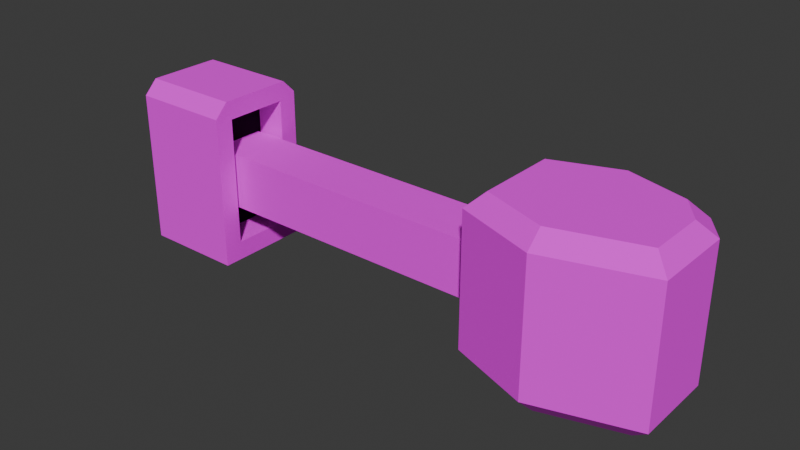 # Source: gauntlet_devices.blend  (saved by Blender 4.3.34; exported with 4.5.12 LTS)
import bpy
from mathutils import Matrix  # noqa: F401  (used for matrix-valued properties, if any)

bpy.ops.wm.read_factory_settings(use_empty=True)
scene = bpy.context.scene
scene.name = 'Scene'

# ---- collections
col_collection = bpy.data.collections.new('Collection'); scene.collection.children.link(col_collection)
col_collection_2 = bpy.data.collections.new('Collection 2'); scene.collection.children.link(col_collection_2)

# ---- images (referenced by path relative to the original .blend; pixels are not part of the script)
import os
ASSET_DIR = os.environ.get("B2B_ASSET_DIR", "")  # directory of the original .blend (textures are referenced by path, not embedded)
HERE = os.path.dirname(os.path.abspath(__file__))  # packed textures are extracted next to this script under _unpacked/

def load_image(name, relpath, width, height, colorspace="sRGB"):
    """Load a texture the original file referenced (path relative to the .blend, or extracted next to this script)."""
    p = next((c for c in (os.path.join(HERE, relpath), os.path.join(ASSET_DIR, relpath)) if relpath and os.path.exists(c)), "")
    if p:
        img = bpy.data.images.load(p, check_existing=True)
        img.name = name
    else:  # same state as the original file: an image datablock whose file is absent (Cycles renders it pink)
        img = bpy.data.images.new(name, width, height)
        img.source = "FILE"
        img.filepath = "//" + (relpath or name)
    img.colorspace_settings.name = colorspace
    return img
img_tex_hand_gadget_png = load_image('tex_hand_gadget.png', 'tex_hand_gadget.png', 1024, 1024, 'sRGB')
img_texture_stone_floor_png = load_image('texture_stone_floor.png', 'texture_stone_floor.png', 1024, 1024, 'sRGB')

# ---- materials (node trees are filled in below, after node groups)
mat_material_001 = bpy.data.materials.new('Material.001')
mat_material_002 = bpy.data.materials.new('Material.002')
mat_material_003 = bpy.data.materials.new('Material.003')
mat_mat_lava_tex = bpy.data.materials.new('mat_lava_tex')

# ---- material node trees
mat_material_001.use_nodes = True; mat_material_001.node_tree.nodes.clear()
_N = mat_material_001.node_tree.nodes; _L = mat_material_001.node_tree.links
n0 = _N.new('ShaderNodeBsdfPrincipled'); n0.name = 'Principled BSDF'; n0.location = (10, 300)
n0.inputs[2].default_value = 1.0
n1 = _N.new('ShaderNodeOutputMaterial'); n1.name = 'Material Output'; n1.location = (300, 300)
n2 = _N.new('ShaderNodeTexImage'); n2.name = 'Image Texture'; n2.location = (-280, 280)
n2.image = img_tex_hand_gadget_png
n2.interpolation = 'Closest'
_L.new(n0.outputs[0], n1.inputs[0])
_L.new(n2.outputs[0], n0.inputs[0])
n1.is_active_output = True
mat_material_002.use_nodes = True; mat_material_002.node_tree.nodes.clear()
_N = mat_material_002.node_tree.nodes; _L = mat_material_002.node_tree.links
n0 = _N.new('ShaderNodeBsdfPrincipled'); n0.name = 'Principled BSDF'; n0.location = (10, 300)
n0.inputs[2].default_value = 1.0
n1 = _N.new('ShaderNodeOutputMaterial'); n1.name = 'Material Output'; n1.location = (300, 300)
n2 = _N.new('ShaderNodeTexImage'); n2.name = 'Image Texture'; n2.location = (-280, 280)
n2.image = img_texture_stone_floor_png
n2.interpolation = 'Closest'
_L.new(n0.outputs[0], n1.inputs[0])
_L.new(n2.outputs[0], n0.inputs[0])
n1.is_active_output = True
mat_material_003.use_nodes = True; mat_material_003.node_tree.nodes.clear()
_N = mat_material_003.node_tree.nodes; _L = mat_material_003.node_tree.links
n0 = _N.new('ShaderNodeBsdfPrincipled'); n0.name = 'Principled BSDF'; n0.location = (10, 300)
n0.inputs[0].default_value = (0.0, 0.0, 0.0, 1.0)
n0.inputs[2].default_value = 1.0
n1 = _N.new('ShaderNodeOutputMaterial'); n1.name = 'Material Output'; n1.location = (300, 300)
_L.new(n0.outputs[0], n1.inputs[0])
n1.is_active_output = True
mat_mat_lava_tex.use_nodes = True; mat_mat_lava_tex.node_tree.nodes.clear()
_N = mat_mat_lava_tex.node_tree.nodes; _L = mat_mat_lava_tex.node_tree.links
n0 = _N.new('ShaderNodeBsdfPrincipled'); n0.name = 'Principled BSDF'; n0.location = (10, 300)
n0.inputs[0].default_value = (0.8001, 0.0, 0.02224, 1.0)
n0.inputs[2].default_value = 1.0
n1 = _N.new('ShaderNodeOutputMaterial'); n1.name = 'Material Output'; n1.location = (300, 300)
_L.new(n0.outputs[0], n1.inputs[0])
n1.is_active_output = True

# ---- world
world_world = bpy.data.worlds.new('World'); scene.world = world_world
world_world.use_nodes = True; world_world.node_tree.nodes.clear()
_N = world_world.node_tree.nodes; _L = world_world.node_tree.links
n0 = _N.new('ShaderNodeOutputWorld'); n0.name = 'World Output'; n0.location = (300, 300)
n1 = _N.new('ShaderNodeBackground'); n1.name = 'Background'; n1.location = (10, 300)
n1.inputs[0].default_value = (0.05088, 0.05088, 0.05088, 1.0)
_L.new(n1.outputs[0], n0.inputs[0])
n0.is_active_output = True
world_world.color = (0.05088, 0.05088, 0.05088)
world_world.sun_shadow_jitter_overblur = 0.0

# ---- meshes
me_cube_001 = bpy.data.meshes.new('Cube.001')
me_cube_001.from_pydata([(-2.069, -0.7248, 0.0), (-2.465, -1.0, 0.3969), (-2.069, 0.7248, 0.0), (-2.465, 1.0, 0.3969), (0.6031, -0.6995, 0.0), (1.0, -1.0, 0.3969), (-0.9037, 1.561, 0.3969), (-0.9037, 1.144, 0.0), (-0.9037, -1.561, 0.3969), (-0.9037, -1.144, 0.0), (-2.465, -1.0, 2.971), (-2.161, -0.789, 3.276), (-2.161, 0.789, 3.276), (-2.465, 1.0, 2.971), (0.6957, -0.7696, 3.276), (1.0, -1.0, 2.971), (-0.9037, 1.561, 2.971), (-0.9037, 1.241, 3.276), (-0.9037, -1.561, 2.971), (-0.9037, -1.241, 3.276), (0.2041, 0.8171, 0.0), (0.6031, 0.2824, 7.451e-09), (0.6018, 1.117, 0.3969), (1.0, 0.5838, 0.3969), (0.6957, 0.3526, 3.276), (0.2968, 0.8872, 3.276), (1.0, 0.5838, 2.971), (0.6018, 1.117, 2.971), (-9.568, -0.5091, 1.013), (-9.568, -0.5091, 2.11), (-9.568, 0.5877, 1.013), (-9.568, 0.5877, 2.11), (-1.917, -0.5091, 1.013), (-1.917, -0.5091, 2.11), (-1.917, 0.5877, 1.013), (-1.917, 0.5877, 2.11), (-4.601, 0.5877, 1.013), (-4.601, 0.5877, 2.11), (-4.601, -0.5091, 1.013), (-4.601, -0.5091, 2.11)], [], [(3, 13, 16, 6), (6, 16, 27, 22), (17, 25, 27, 16), (8, 18, 10, 1), (5, 15, 18, 8), (17, 12, 11, 19), (23, 26, 15, 5), (2, 0, 1, 3), (7, 2, 3, 6), (20, 7, 6, 22), (9, 4, 5, 8), (7, 20, 21, 4, 9), (0, 9, 8, 1), (2, 7, 9, 0), (11, 12, 13, 10), (24, 14, 15, 26), (24, 25, 17, 19, 14), (19, 11, 10, 18), (12, 17, 16, 13), (14, 19, 18, 15), (1, 10, 13, 3), (20, 22, 23, 21), (24, 26, 27, 25), (22, 27, 26, 23), (4, 21, 23, 5), (28, 29, 31, 30), (36, 37, 35, 34), (34, 35, 33, 32), (38, 39, 29, 28), (36, 34, 32, 38), (37, 31, 29, 39), (35, 37, 39, 33), (30, 36, 38, 28), (32, 33, 39, 38), (30, 31, 37, 36)])
_uv = me_cube_001.uv_layers.new(name='UVMap')
_uv.uv.foreach_set('vector', [0.594, 0.13, 0.594, 0.491, 0.5223, 0.491, 0.5223, 0.13, 0.7116, 0.1306, 0.7116, 0.4914, 0.4097, 0.4914, 0.4097, 0.1306, 0.747, 0.6869, 0.6802, 0.5766, 0.7236, 0.5486, 0.8075, 0.6869, 0.0463, 0.1263, 0.0463, 0.4892, -0.0414, 0.4892, -0.0414, 0.1263, 0.3313, 0.1289, 0.3313, 0.4898, -0.02287, 0.4898, -0.02287, 0.1289, 0.747, 0.6869, 0.6616, 0.8023, 0.3635, 0.8023, 0.2781, 0.6869, 0.629, 0.1335, 0.629, 0.4955, 0.3334, 0.4955, 0.3334, 0.1335, 0.1817, 0.6301, 0.1817, 0.3699, 0.08713, 0.3205, 0.08713, 0.6795, 0.4593, 0.7053, 0.1817, 0.6301, 0.08713, 0.6795, 0.4593, 0.7803, 0.7232, 0.6467, 0.4593, 0.7053, 0.4593, 0.7803, 0.818, 0.7006, 0.4593, 0.2947, 0.8183, 0.3744, 0.9129, 0.3205, 0.4593, 0.2197, 0.4593, 0.7053, 0.7232, 0.6467, 0.8183, 0.5507, 0.8183, 0.3744, 0.4593, 0.2947, 0.1817, 0.3699, 0.4593, 0.2947, 0.4593, 0.2197, 0.08713, 0.3205, 0.1817, 0.6301, 0.4593, 0.7053, 0.4593, 0.2947, 0.1817, 0.3699, 0.3635, 0.8023, 0.6616, 0.8023, 0.7015, 0.8303, 0.3237, 0.8303, 0.5792, 0.54, 0.3672, 0.54, 0.3237, 0.512, 0.6228, 0.512, 0.5792, 0.54, 0.6802, 0.5766, 0.747, 0.6869, 0.2781, 0.6869, 0.3672, 0.54, 0.2781, 0.6869, 0.3635, 0.8023, 0.3237, 0.8303, 0.2176, 0.6869, 0.6616, 0.8023, 0.747, 0.6869, 0.8075, 0.6869, 0.7015, 0.8303, 0.3672, 0.54, 0.2781, 0.6869, 0.2176, 0.6869, 0.3237, 0.512, -0.0002513, 0.1263, -0.0002513, 0.4892, 0.1121, 0.4892, 0.1121, 0.1263, 0.7232, 0.6467, 0.818, 0.7006, 0.9129, 0.6048, 0.8183, 0.5507, 0.5792, 0.54, 0.6228, 0.512, 0.7236, 0.5486, 0.6802, 0.5766, 0.4097, 0.1306, 0.4097, 0.4914, 0.3298, 0.4914, 0.3298, 0.1306, 0.8183, 0.3744, 0.8183, 0.5507, 0.9129, 0.6048, 0.9129, 0.3205, 0.7632, 0.4166, 0.6863, 0.4166, 0.6863, 0.3587, 0.7632, 0.3587, 0.5445, 0.3397, 0.5445, 0.4166, 0.4028, 0.4166, 0.4028, 0.3397, 0.7632, 0.3587, 0.6863, 0.3587, 0.6863, 0.3008, 0.7632, 0.3008, 0.5445, 0.2628, 0.5445, 0.3397, 0.2822, 0.3397, 0.2822, 0.2628, 0.5445, 0.1859, 0.6863, 0.1859, 0.6863, 0.2628, 0.5445, 0.2628, 0.2616, 0.6985, 0.2616, 0.5009, 0.3636, 0.5009, 0.3636, 0.6985, 0.2616, 0.8053, 0.2616, 0.6985, 0.3636, 0.6985, 0.3636, 0.8053, 0.2822, 0.1859, 0.5445, 0.1859, 0.5445, 0.2628, 0.2822, 0.2628, 0.6863, 0.2628, 0.6863, 0.3397, 0.5445, 0.3397, 0.5445, 0.2628, 0.8069, 0.3397, 0.8069, 0.4166, 0.5445, 0.4166, 0.5445, 0.3397])
me_cube_001.materials.append(mat_material_001)
me_cube_001.update()
me_cube_003 = bpy.data.meshes.new('Cube.003')
me_cube_003.from_pydata([(-1.0, -1.0, -1.0), (-1.0, 1.0, -1.0), (1.0, -0.6277, -0.6277), (1.0, -0.6277, 1.924), (1.0, 0.6277, -0.6277), (1.0, 0.6277, 1.924), (1.0, 1.0, -1.0), (1.0, -1.0, -1.0), (0.3943, 0.6277, 1.924), (0.3943, 0.6277, -0.6277), (0.3943, -0.6277, -0.6277), (0.3943, -0.6277, 1.924), (-1.0, -1.0, 2.024), (-1.0, -0.7277, 2.296), (-1.0, 0.7277, 2.296), (-1.0, 1.0, 2.024), (1.0, 1.0, 2.024), (1.0, 0.7277, 2.296), (1.0, 0.8074, 2.104), (1.0, -0.7277, 2.296), (1.0, -1.0, 2.024), (1.0, -0.8074, 2.104)], [], [(17, 14, 13, 19), (5, 4, 6, 16, 18), (3, 2, 10, 11), (0, 12, 13, 14, 15, 1), (1, 6, 7, 0), (1, 15, 16, 6), (3, 5, 18, 17, 19, 21), (4, 2, 7, 6), (2, 3, 21, 20, 7), (9, 8, 11, 10), (2, 4, 9, 10), (5, 3, 11, 8), (4, 5, 8, 9), (16, 17, 18), (19, 20, 21), (14, 17, 16, 15), (19, 13, 12, 20), (7, 20, 12, 0)])
me_cube_003.polygons.foreach_set('material_index', [0, 0, 0, 0, 0, 0, 0, 0, 0, 1, 0, 0, 0, 0, 0, 0, 0, 0])
_uv = me_cube_003.uv_layers.new(name='UVMap')
_uv.uv.foreach_set('vector', [0.803, 0.6661, 0.197, 0.6661, 0.197, 0.3339, 0.803, 0.3339, 0.6902, 0.7913, 0.6902, 0.2087, 0.803, 0.1237, 0.803, 0.8141, 0.7447, 0.8323, 0.803, 0.7913, 0.803, 0.2087, 0.6195, 0.2087, 0.6195, 0.7913, 0.197, 0.1237, 0.197, 0.8141, 0.2795, 0.8763, 0.7205, 0.8763, 0.803, 0.8141, 0.803, 0.1237, 0.197, 0.7283, 0.803, 0.7283, 0.803, 0.2717, 0.197, 0.2717, 0.197, 0.1237, 0.197, 0.8141, 0.803, 0.8141, 0.803, 0.1237, 0.3098, 0.7913, 0.6902, 0.7913, 0.7447, 0.8323, 0.7205, 0.8763, 0.2795, 0.8763, 0.2553, 0.8323, 0.6902, 0.2087, 0.3098, 0.2087, 0.197, 0.1237, 0.803, 0.1237, 0.3098, 0.2087, 0.3098, 0.7913, 0.2553, 0.8323, 0.197, 0.8141, 0.197, 0.1237, 0.5167, 0.5962, 0.5167, 0.7137, 0.44, 0.7137, 0.44, 0.5962, 0.803, 0.3567, 0.803, 0.6433, 0.6195, 0.6433, 0.6195, 0.3567, 0.803, 0.6433, 0.803, 0.3567, 0.6195, 0.3567, 0.6195, 0.6433, 0.803, 0.2087, 0.803, 0.7913, 0.6195, 0.7913, 0.6195, 0.2087, 0.803, 0.8141, 0.7618, 0.8452, 0.7447, 0.8323, 0.2382, 0.8452, 0.197, 0.8141, 0.2553, 0.8323, 0.197, 0.6661, 0.803, 0.6661, 0.803, 0.7283, 0.197, 0.7283, 0.803, 0.3339, 0.197, 0.3339, 0.197, 0.2717, 0.803, 0.2717, 0.803, 0.1237, 0.803, 0.8141, 0.197, 0.8141, 0.197, 0.1237])
me_cube_003.materials.append(mat_material_002)
me_cube_003.materials.append(mat_material_003)
me_cube_003.update()
me_circle = bpy.data.meshes.new('Circle')
me_circle.from_pydata([(0.0, 1.0, 0.0), (-0.1951, 0.9808, 0.0), (-0.3827, 0.9239, 0.0), (-0.5556, 0.8315, 0.0), (-0.7071, 0.7071, 0.0), (-0.8315, 0.5556, 0.0), (-0.9239, 0.3827, 0.0), (-0.9808, 0.1951, 0.0), (-1.0, 0.0, 0.0), (-0.9808, -0.1951, 0.0), (-0.9239, -0.3827, 0.0), (-0.8315, -0.5556, 0.0), (-0.7071, -0.7071, 0.0), (-0.5556, -0.8315, 0.0), (-0.3827, -0.9239, 0.0), (-0.1951, -0.9808, 0.0), (0.0, -1.0, 0.0), (0.1951, -0.9808, 0.0), (0.3827, -0.9239, 0.0), (0.5556, -0.8315, 0.0), (0.7071, -0.7071, 0.0), (0.8315, -0.5556, 0.0), (0.9239, -0.3827, 0.0), (0.9808, -0.1951, 0.0), (1.0, 0.0, 0.0), (0.9808, 0.1951, 0.0), (0.9239, 0.3827, 0.0), (0.8315, 0.5556, 0.0), (0.7071, 0.7071, 0.0), (0.5556, 0.8315, 0.0), (0.3827, 0.9239, 0.0), (0.1951, 0.9808, 0.0), (-0.1585, 0.7969, 0.2367), (0.0, 0.8125, 0.2367), (-0.3109, 0.7507, 0.2367), (-0.4514, 0.6756, 0.2367), (-0.5746, 0.5746, 0.2367), (-0.6756, 0.4514, 0.2367), (-0.7507, 0.3109, 0.2367), (-0.7969, 0.1585, 0.2367), (-0.8125, 0.0, 0.2367), (-0.7969, -0.1585, 0.2367), (-0.7507, -0.3109, 0.2367), (-0.6756, -0.4514, 0.2367), (-0.5746, -0.5746, 0.2367), (-0.4514, -0.6756, 0.2367), (-0.3109, -0.7507, 0.2367), (-0.1585, -0.7969, 0.2367), (0.0, -0.8125, 0.2367), (0.1585, -0.7969, 0.2367), (0.3109, -0.7507, 0.2367), (0.4514, -0.6756, 0.2367), (0.5746, -0.5746, 0.2367), (0.6756, -0.4514, 0.2367), (0.7507, -0.3109, 0.2367), (0.7969, -0.1585, 0.2367), (0.8125, 0.0, 0.2367), (0.7969, 0.1585, 0.2367), (0.7507, 0.3109, 0.2367), (0.6756, 0.4514, 0.2367), (0.5746, 0.5746, 0.2367), (0.4514, 0.6756, 0.2367), (0.3109, 0.7507, 0.2367), (0.1585, 0.7969, 0.2367), (-0.1951, 0.9808, 0.2367), (0.0, 1.0, 0.2367), (-0.3827, 0.9239, 0.2367), (-0.5556, 0.8315, 0.2367), (-0.7071, 0.7071, 0.2367), (-0.8315, 0.5556, 0.2367), (-0.9239, 0.3827, 0.2367), (-0.9808, 0.1951, 0.2367), (-1.0, 0.0, 0.2367), (-0.9808, -0.1951, 0.2367), (-0.9239, -0.3827, 0.2367), (-0.8315, -0.5556, 0.2367), (-0.7071, -0.7071, 0.2367), (-0.5556, -0.8315, 0.2367), (-0.3827, -0.9239, 0.2367), (-0.1951, -0.9808, 0.2367), (0.0, -1.0, 0.2367), (0.1951, -0.9808, 0.2367), (0.3827, -0.9239, 0.2367), (0.5556, -0.8315, 0.2367), (0.7071, -0.7071, 0.2367), (0.8315, -0.5556, 0.2367), (0.9239, -0.3827, 0.2367), (0.9808, -0.1951, 0.2367), (1.0, 0.0, 0.2367), (0.9808, 0.1951, 0.2367), (0.9239, 0.3827, 0.2367), (0.8315, 0.5556, 0.2367), (0.7071, 0.7071, 0.2367), (0.5556, 0.8315, 0.2367), (0.3827, 0.9239, 0.2367), (0.1951, 0.9808, 0.2367), (-0.1164, 0.5851, 0.2044), (1.341e-09, 0.5965, 0.2044), (-0.2283, 0.5511, 0.2044), (-0.3314, 0.496, 0.2044), (-0.4218, 0.4218, 0.2044), (-0.496, 0.3314, 0.2044), (-0.5851, 0.1164, 0.2044), (-0.5965, -1.104e-09, 0.2044), (-0.5851, -0.1164, 0.2044), (-0.5511, -0.2283, 0.2044), (-0.496, -0.3314, 0.2044), (-0.4218, -0.4218, 0.2044), (-0.3314, -0.496, 0.2044), (-0.2283, -0.5511, 0.2044), (1.341e-09, -0.5965, 0.2044), (0.1164, -0.5851, 0.2044), (0.2283, -0.5511, 0.2044), (0.3314, -0.496, 0.2044), (0.4218, -0.4218, 0.2044), (0.496, -0.3314, 0.2044), (0.5511, -0.2283, 0.2044), (0.5851, -0.1164, 0.2044), (0.5965, -1.104e-09, 0.2044), (0.5851, 0.1164, 0.2044), (0.5511, 0.2283, 0.2044), (0.496, 0.3314, 0.2044), (0.4218, 0.4218, 0.2044), (0.3314, 0.496, 0.2044), (0.2283, 0.5511, 0.2044), (0.1164, 0.5851, 0.2044), (-0.1585, 0.7969, 0.2019), (3.034e-10, 0.8125, 0.2019), (-0.3109, 0.7507, 0.2019), (-0.4514, 0.6756, 0.2019), (-0.5746, 0.5746, 0.2019), (-0.6756, 0.4514, 0.2019), (-0.7507, 0.3109, 0.2019), (-0.7969, 0.1585, 0.2019), (-0.8125, 0.0, 0.2019), (-0.7969, -0.1585, 0.2019), (-0.7507, -0.3109, 0.2019), (-0.6756, -0.4514, 0.2019), (-0.5746, -0.5746, 0.2019), (-0.4514, -0.6756, 0.2019), (-0.3109, -0.7507, 0.2019), (-0.1585, -0.7969, 0.2019), (3.034e-10, -0.8125, 0.2019), (0.1585, -0.7969, 0.2019), (0.3109, -0.7507, 0.2019), (0.4514, -0.6756, 0.2019), (0.5746, -0.5746, 0.2019), (0.7507, -0.3109, 0.2019), (0.7969, -0.1585, 0.2019), (0.8125, 0.0, 0.2019), (0.7969, 0.1585, 0.2019), (0.7507, 0.3109, 0.2019), (0.6756, 0.4514, 0.2019), (0.5746, 0.5746, 0.2019), (0.4514, 0.6756, 0.2019), (0.3109, 0.7507, 0.2019), (0.1585, 0.7969, 0.2019), (-0.1164, 0.5851, 0.2333), (2.107e-09, 0.5715, 0.2333), (-0.2283, 0.5511, 0.2333), (-0.3314, 0.496, 0.2333), (-0.4218, 0.4218, 0.2333), (-0.496, 0.3314, 0.2333), (-0.5511, 0.2283, 0.2333), (-0.5851, 0.1164, 0.2333), (-0.5965, -1.104e-09, 0.2333), (-0.5851, -0.1164, 0.2333), (-0.5511, -0.2283, 0.2333), (-0.496, -0.3314, 0.2333), (-0.4218, -0.4218, 0.2333), (-0.3314, -0.496, 0.2333), (-0.2283, -0.5511, 0.2333), (-0.1164, -0.5851, 0.2333), (2.107e-09, -0.5965, 0.2333), (0.1164, -0.5851, 0.2333), (0.2283, -0.5511, 0.2333), (0.3314, -0.496, 0.2333), (0.4218, -0.4218, 0.2333), (0.496, -0.3314, 0.2333), (0.5511, -0.2283, 0.2333), (0.5851, -0.1164, 0.2333), (0.55, -1.104e-09, 0.2333), (0.5851, 0.1164, 0.2333), (0.5511, 0.2283, 0.2333), (0.496, 0.3314, 0.2333), (0.4218, 0.4218, 0.2333), (0.3314, 0.496, 0.2333), (0.2283, 0.5511, 0.2333), (0.1164, 0.5851, 0.2333), (-0.1426, -0.5771, 0.2044), (-0.1217, -0.612, 0.2041), (-0.08909, -0.5878, 0.2044), (-0.1164, -0.5851, 0.2318), (-0.5237, 0.2796, 0.2044), (-0.6048, 0.2505, 0.2037), (-0.568, 0.1727, 0.2044), (-0.5511, 0.2283, 0.2333), (0.62, -0.5192, 0.2019), (0.6756, -0.4514, 0.2367), (0.7169, -0.3741, 0.2019), (0.6027, -0.4027, 0.2029)], [], [(1, 0, 31, 30, 29, 28, 27, 26, 25, 24, 23, 22, 21, 20, 19, 18, 17, 16, 15, 14, 13, 12, 11, 10, 9, 8, 7, 6, 5, 4, 3, 2), (42, 43, 137, 136), (19, 20, 84, 83), (6, 7, 71, 70), (20, 21, 85, 84), (7, 8, 72, 71), (21, 22, 86, 85), (8, 9, 73, 72), (22, 23, 87, 86), (9, 10, 74, 73), (23, 24, 88, 87), (10, 11, 75, 74), (24, 25, 89, 88), (11, 12, 76, 75), (25, 26, 90, 89), (12, 13, 77, 76), (26, 27, 91, 90), (13, 14, 78, 77), (0, 1, 64, 65), (27, 28, 92, 91), (14, 15, 79, 78), (1, 2, 66, 64), (28, 29, 93, 92), (15, 16, 80, 79), (2, 3, 67, 66), (29, 30, 94, 93), (16, 17, 81, 80), (3, 4, 68, 67), (30, 31, 95, 94), (17, 18, 82, 81), (4, 5, 69, 68), (31, 0, 65, 95), (18, 19, 83, 82), (5, 6, 70, 69), (32, 33, 65, 64), (34, 32, 64, 66), (35, 34, 66, 67), (36, 35, 67, 68), (37, 36, 68, 69), (38, 37, 69, 70), (39, 38, 70, 71), (40, 39, 71, 72), (41, 40, 72, 73), (42, 41, 73, 74), (43, 42, 74, 75), (44, 43, 75, 76), (45, 44, 76, 77), (46, 45, 77, 78), (47, 46, 78, 79), (48, 47, 79, 80), (49, 48, 80, 81), (50, 49, 81, 82), (51, 50, 82, 83), (52, 51, 83, 84), (53, 52, 84, 85), (54, 53, 85, 86), (55, 54, 86, 87), (56, 55, 87, 88), (57, 56, 88, 89), (58, 57, 89, 90), (59, 58, 90, 91), (60, 59, 91, 92), (61, 60, 92, 93), (62, 61, 93, 94), (63, 62, 94, 95), (33, 63, 95, 65), (114, 115, 178, 177), (56, 57, 150, 149), (43, 44, 138, 137), (57, 58, 151, 150), (44, 45, 139, 138), (58, 59, 152, 151), (45, 46, 140, 139), (33, 32, 126, 127), (59, 60, 153, 152), (46, 47, 141, 140), (32, 34, 128, 126), (60, 61, 154, 153), (47, 48, 142, 141), (34, 35, 129, 128), (61, 62, 155, 154), (48, 49, 143, 142), (35, 36, 130, 129), (62, 63, 156, 155), (49, 50, 144, 143), (36, 37, 131, 130), (63, 33, 127, 156), (50, 51, 145, 144), (37, 38, 132, 131), (51, 52, 146, 145), (38, 39, 133, 132), (116, 115, 200, 199, 147), (39, 40, 134, 133), (40, 41, 135, 134), (54, 55, 148, 147), (41, 42, 136, 135), (55, 56, 149, 148), (96, 97, 127, 126), (98, 96, 126, 128), (99, 98, 128, 129), (100, 99, 129, 130), (101, 100, 130, 131), (196, 195, 102, 164, 163), (103, 102, 133, 134), (104, 103, 134, 135), (105, 104, 135, 136), (106, 105, 136, 137), (107, 106, 137, 138), (108, 107, 138, 139), (109, 108, 139, 140), (192, 191, 110, 173, 172), (111, 110, 142, 143), (112, 111, 143, 144), (113, 112, 144, 145), (114, 113, 145, 146), (52, 53, 198, 197, 146), (53, 54, 147, 199, 198), (117, 116, 147, 148), (118, 117, 148, 149), (119, 118, 149, 150), (120, 119, 150, 151), (121, 120, 151, 152), (122, 121, 152, 153), (123, 122, 153, 154), (124, 123, 154, 155), (125, 124, 155, 156), (97, 125, 156, 127), (157, 159, 160, 161, 162, 163, 164, 165, 166, 167, 168, 169, 170, 171, 172, 173, 174, 175, 176, 177, 178, 179, 180, 181, 182, 183, 184, 185, 186, 187, 188, 158), (102, 103, 165, 164), (115, 116, 179, 178), (103, 104, 166, 165), (116, 117, 180, 179), (104, 105, 167, 166), (117, 118, 181, 180), (105, 106, 168, 167), (118, 119, 182, 181), (106, 107, 169, 168), (119, 120, 183, 182), (107, 108, 170, 169), (120, 121, 184, 183), (108, 109, 171, 170), (97, 96, 157, 158), (121, 122, 185, 184), (190, 189, 109, 140, 141), (96, 98, 159, 157), (122, 123, 186, 185), (110, 191, 190, 141, 142), (98, 99, 160, 159), (123, 124, 187, 186), (110, 111, 174, 173), (99, 100, 161, 160), (124, 125, 188, 187), (111, 112, 175, 174), (100, 101, 162, 161), (125, 97, 158, 188), (112, 113, 176, 175), (194, 193, 101, 131, 132), (113, 114, 177, 176), (102, 195, 194, 132, 133), (189, 190, 191, 192), (109, 189, 192, 172, 171), (193, 194, 195, 196), (101, 193, 196, 163, 162), (197, 198, 199, 200), (115, 114, 146, 197, 200)])
me_circle.polygons.foreach_set('material_index', [0, 0, 0, 0, 0, 0, 0, 0, 0, 0, 0, 0, 0, 0, 0, 0, 0, 0, 0, 0, 0, 0, 0, 0, 0, 0, 0, 0, 0, 0, 0, 0, 0, 0, 0, 0, 0, 0, 0, 0, 0, 0, 0, 0, 0, 0, 0, 0, 0, 0, 0, 0, 0, 0, 0, 0, 0, 0, 0, 0, 0, 0, 0, 0, 0, 0, 0, 0, 0, 0, 0, 0, 0, 0, 0, 0, 0, 0, 0, 0, 0, 0, 0, 0, 0, 0, 0, 0, 0, 0, 0, 1, 0, 0, 0, 0, 0, 1, 1, 1, 1, 1, 0, 1, 1, 1, 1, 1, 1, 1, 0, 1, 1, 1, 1, 0, 0, 1, 1, 1, 1, 1, 1, 1, 1, 1, 1, 0, 0, 0, 0, 0, 0, 0, 0, 0, 0, 0, 0, 0, 0, 0, 0, 1, 0, 0, 1, 0, 0, 0, 0, 0, 0, 0, 0, 0, 1, 0, 1, 0, 0, 0, 0, 1, 1])
_uv = me_circle.uv_layers.new(name='UVMap')
_uv.uv.foreach_set('vector', [0.4025, 0.9904, 0.5, 1.0, 0.5975, 0.9904, 0.6913, 0.9619, 0.7778, 0.9157, 0.8536, 0.8536, 0.9157, 0.7778, 0.9619, 0.6913, 0.9904, 0.5975, 1.0, 0.5, 0.9904, 0.4025, 0.9619, 0.3087, 0.9157, 0.2222, 0.8536, 0.1464, 0.7778, 0.08427, 0.6913, 0.03806, 0.5975, 0.009607, 0.5, 0.0, 0.4025, 0.009607, 0.3087, 0.03806, 0.2222, 0.08427, 0.1464, 0.1464, 0.08427, 0.2222, 0.03806, 0.3087, 0.009607, 0.4025, 0.0, 0.5, 0.009607, 0.5975, 0.03806, 0.6913, 0.08427, 0.7778, 0.1464, 0.8536, 0.2222, 0.9157, 0.3087, 0.9619, 0.3445, 0.5592, 0.2743, 0.5592, 0.2743, 0.5417, 0.3445, 0.5417, 0.7778, 0.4408, 0.8536, 0.4408, 0.8536, 0.5592, 0.7778, 0.5592, 0.6913, 0.4408, 0.5975, 0.4408, 0.5975, 0.5592, 0.6913, 0.5592, 0.1464, 0.4408, 0.2222, 0.4408, 0.2222, 0.5592, 0.1464, 0.5592, 0.5975, 0.4408, 0.5, 0.4408, 0.5, 0.5592, 0.5975, 0.5592, 0.2222, 0.4408, 0.3087, 0.4408, 0.3087, 0.5592, 0.2222, 0.5592, 0.5, 0.4408, 0.4025, 0.4408, 0.4025, 0.5592, 0.5, 0.5592, 0.3087, 0.4408, 0.4025, 0.4408, 0.4025, 0.5592, 0.3087, 0.5592, 0.4025, 0.4408, 0.3087, 0.4408, 0.3087, 0.5592, 0.4025, 0.5592, 0.4025, 0.4408, 0.5, 0.4408, 0.5, 0.5592, 0.4025, 0.5592, 0.3087, 0.4408, 0.2222, 0.4408, 0.2222, 0.5592, 0.3087, 0.5592, 0.5, 0.4408, 0.5975, 0.4408, 0.5975, 0.5592, 0.5, 0.5592, 0.2222, 0.4408, 0.1464, 0.4408, 0.1464, 0.5592, 0.2222, 0.5592, 0.5975, 0.4408, 0.6913, 0.4408, 0.6913, 0.5592, 0.5975, 0.5592, 0.1464, 0.4408, 0.2222, 0.4408, 0.2222, 0.5592, 0.1464, 0.5592, 0.6913, 0.4408, 0.7778, 0.4408, 0.7778, 0.5592, 0.6913, 0.5592, 0.2222, 0.4408, 0.3087, 0.4408, 0.3087, 0.5592, 0.2222, 0.5592, 0.5, 0.4408, 0.4025, 0.4408, 0.4025, 0.5592, 0.5, 0.5592, 0.7778, 0.4408, 0.8536, 0.4408, 0.8536, 0.5592, 0.7778, 0.5592, 0.3087, 0.4408, 0.4025, 0.4408, 0.4025, 0.5592, 0.3087, 0.5592, 0.4025, 0.4408, 0.3087, 0.4408, 0.3087, 0.5592, 0.4025, 0.5592, 0.8536, 0.4408, 0.7778, 0.4408, 0.7778, 0.5592, 0.8536, 0.5592, 0.4025, 0.4408, 0.5, 0.4408, 0.5, 0.5592, 0.4025, 0.5592, 0.3087, 0.4408, 0.2222, 0.4408, 0.2222, 0.5592, 0.3087, 0.5592, 0.7778, 0.4408, 0.6913, 0.4408, 0.6913, 0.5592, 0.7778, 0.5592, 0.5, 0.4408, 0.5975, 0.4408, 0.5975, 0.5592, 0.5, 0.5592, 0.2222, 0.4408, 0.1464, 0.4408, 0.1464, 0.5592, 0.2222, 0.5592, 0.6913, 0.4408, 0.5975, 0.4408, 0.5975, 0.5592, 0.6913, 0.5592, 0.5975, 0.4408, 0.6913, 0.4408, 0.6913, 0.5592, 0.5975, 0.5592, 0.8536, 0.4408, 0.7778, 0.4408, 0.7778, 0.5592, 0.8536, 0.5592, 0.5975, 0.4408, 0.5, 0.4408, 0.5, 0.5592, 0.5975, 0.5592, 0.6913, 0.4408, 0.7778, 0.4408, 0.7778, 0.5592, 0.6913, 0.5592, 0.7778, 0.4408, 0.6913, 0.4408, 0.6913, 0.5592, 0.7778, 0.5592, 0.4207, 0.8985, 0.5, 0.9063, 0.5, 1.0, 0.4025, 0.9904, 0.3445, 0.8753, 0.4207, 0.8985, 0.4025, 0.9904, 0.3087, 0.9619, 0.2743, 0.8378, 0.3445, 0.8753, 0.3087, 0.9619, 0.2222, 0.9157, 0.2127, 0.7873, 0.2743, 0.8378, 0.2222, 0.9157, 0.1464, 0.8536, 0.1622, 0.7257, 0.2127, 0.7873, 0.1464, 0.8536, 0.08427, 0.7778, 0.1247, 0.6555, 0.1622, 0.7257, 0.08427, 0.7778, 0.03806, 0.6913, 0.1015, 0.5793, 0.1247, 0.6555, 0.03806, 0.6913, 0.009607, 0.5975, 0.09373, 0.5, 0.1015, 0.5793, 0.009607, 0.5975, 0.0, 0.5, 0.1015, 0.4207, 0.09373, 0.5, 0.0, 0.5, 0.009607, 0.4025, 0.1247, 0.3445, 0.1015, 0.4207, 0.009607, 0.4025, 0.03806, 0.3087, 0.1622, 0.2743, 0.1247, 0.3445, 0.03806, 0.3087, 0.08427, 0.2222, 0.2127, 0.2127, 0.1622, 0.2743, 0.08427, 0.2222, 0.1464, 0.1464, 0.2743, 0.1622, 0.2127, 0.2127, 0.1464, 0.1464, 0.2222, 0.08427, 0.3445, 0.1247, 0.2743, 0.1622, 0.2222, 0.08427, 0.3087, 0.03806, 0.4207, 0.1015, 0.3445, 0.1247, 0.3087, 0.03806, 0.4025, 0.009607, 0.5, 0.09373, 0.4207, 0.1015, 0.4025, 0.009607, 0.5, 0.0, 0.5793, 0.1015, 0.5, 0.09373, 0.5, 0.0, 0.5975, 0.009607, 0.6555, 0.1247, 0.5793, 0.1015, 0.5975, 0.009607, 0.6913, 0.03806, 0.7257, 0.1622, 0.6555, 0.1247, 0.6913, 0.03806, 0.7778, 0.08427, 0.7873, 0.2127, 0.7257, 0.1622, 0.7778, 0.08427, 0.8536, 0.1464, 0.8378, 0.2743, 0.7873, 0.2127, 0.8536, 0.1464, 0.9157, 0.2222, 0.8753, 0.3445, 0.8378, 0.2743, 0.9157, 0.2222, 0.9619, 0.3087, 0.8985, 0.4207, 0.8753, 0.3445, 0.9619, 0.3087, 0.9904, 0.4025, 0.9063, 0.5, 0.8985, 0.4207, 0.9904, 0.4025, 1.0, 0.5, 0.8985, 0.5793, 0.9063, 0.5, 1.0, 0.5, 0.9904, 0.5975, 0.8753, 0.6555, 0.8985, 0.5793, 0.9904, 0.5975, 0.9619, 0.6913, 0.8378, 0.7257, 0.8753, 0.6555, 0.9619, 0.6913, 0.9157, 0.7778, 0.7873, 0.7873, 0.8378, 0.7257, 0.9157, 0.7778, 0.8536, 0.8536, 0.7257, 0.8378, 0.7873, 0.7873, 0.8536, 0.8536, 0.7778, 0.9157, 0.6555, 0.8753, 0.7257, 0.8378, 0.7778, 0.9157, 0.6913, 0.9619, 0.5793, 0.8985, 0.6555, 0.8753, 0.6913, 0.9619, 0.5975, 0.9904, 0.5, 0.9063, 0.5793, 0.8985, 0.5975, 0.9904, 0.5, 1.0, 0.2891, 0.543, 0.3343, 0.543, 0.3343, 0.5575, 0.2891, 0.5575, 0.5, 0.5592, 0.5793, 0.5592, 0.5793, 0.5417, 0.5, 0.5417, 0.2743, 0.5592, 0.2127, 0.5592, 0.2127, 0.5417, 0.2743, 0.5417, 0.5793, 0.5592, 0.6555, 0.5592, 0.6555, 0.5417, 0.5793, 0.5417, 0.2127, 0.5592, 0.2743, 0.5592, 0.2743, 0.5417, 0.2127, 0.5417, 0.6555, 0.5592, 0.7257, 0.5592, 0.7257, 0.5417, 0.6555, 0.5417, 0.2743, 0.5592, 0.3445, 0.5592, 0.3445, 0.5417, 0.2743, 0.5417, 0.5, 0.5592, 0.4207, 0.5592, 0.4207, 0.5417, 0.5, 0.5417, 0.7257, 0.5592, 0.7873, 0.5592, 0.7873, 0.5417, 0.7257, 0.5417, 0.3445, 0.5592, 0.4207, 0.5592, 0.4207, 0.5417, 0.3445, 0.5417, 0.4207, 0.5592, 0.3445, 0.5592, 0.3445, 0.5417, 0.4207, 0.5417, 0.7873, 0.5592, 0.7257, 0.5592, 0.7257, 0.5417, 0.7873, 0.5417, 0.4207, 0.5592, 0.5, 0.5592, 0.5, 0.5417, 0.4207, 0.5417, 0.3445, 0.5592, 0.2743, 0.5592, 0.2743, 0.5417, 0.3445, 0.5417, 0.7257, 0.5592, 0.6555, 0.5592, 0.6555, 0.5417, 0.7257, 0.5417, 0.5, 0.5592, 0.5793, 0.5592, 0.5793, 0.5417, 0.5, 0.5417, 0.2743, 0.5592, 0.2127, 0.5592, 0.2127, 0.5417, 0.2743, 0.5417, 0.6555, 0.5592, 0.5793, 0.5592, 0.5793, 0.5417, 0.6555, 0.5417, 0.5793, 0.5592, 0.6555, 0.5592, 0.6555, 0.5417, 0.5793, 0.5417, 0.7873, 0.5592, 0.7257, 0.5592, 0.7257, 0.5417, 0.7873, 0.5417, 0.5793, 0.5592, 0.5, 0.5592, 0.5, 0.5417, 0.5793, 0.5417, 0.6555, 0.5592, 0.7257, 0.5592, 0.7257, 0.5417, 0.6555, 0.5417, 0.7257, 0.5592, 0.6555, 0.5592, 0.6555, 0.5417, 0.7257, 0.5417, 0.7257, 0.5592, 0.7873, 0.5592, 0.7873, 0.5417, 0.7257, 0.5417, 0.6555, 0.5592, 0.5793, 0.5592, 0.5793, 0.5417, 0.6555, 0.5417, 0.7756, 0.3859, 0.748, 0.3343, 0.8014, 0.2986, 0.8585, 0.3129, 0.8753, 0.3445, 0.5793, 0.5592, 0.5, 0.5592, 0.5, 0.5417, 0.5793, 0.5417, 0.5, 0.5592, 0.4207, 0.5592, 0.4207, 0.5417, 0.5, 0.5417, 0.3445, 0.5592, 0.4207, 0.5592, 0.4207, 0.5417, 0.3445, 0.5417, 0.4207, 0.5592, 0.3445, 0.5592, 0.3445, 0.5417, 0.4207, 0.5417, 0.4207, 0.5592, 0.5, 0.5592, 0.5, 0.5417, 0.4207, 0.5417, 0.4418, 0.7925, 0.5, 0.7983, 0.5, 0.9063, 0.4207, 0.8985, 0.3859, 0.7756, 0.4418, 0.7925, 0.4207, 0.8985, 0.3445, 0.8753, 0.3343, 0.748, 0.3859, 0.7756, 0.3445, 0.8753, 0.2743, 0.8378, 0.2891, 0.7109, 0.3343, 0.748, 0.2743, 0.8378, 0.2127, 0.7873, 0.252, 0.6657, 0.2891, 0.7109, 0.2127, 0.7873, 0.1622, 0.7257, 0.6141, 0.5574, 0.5863, 0.543, 0.5582, 0.543, 0.5582, 0.5575, 0.6141, 0.5575, 0.2017, 0.5, 0.2075, 0.5582, 0.1015, 0.5793, 0.09373, 0.5, 0.2075, 0.4418, 0.2017, 0.5, 0.09373, 0.5, 0.1015, 0.4207, 0.2244, 0.3859, 0.2075, 0.4418, 0.1015, 0.4207, 0.1247, 0.3445, 0.252, 0.3343, 0.2244, 0.3859, 0.1247, 0.3445, 0.1622, 0.2743, 0.2891, 0.2891, 0.252, 0.3343, 0.1622, 0.2743, 0.2127, 0.2127, 0.3343, 0.252, 0.2891, 0.2891, 0.2127, 0.2127, 0.2743, 0.1622, 0.3859, 0.2244, 0.3343, 0.252, 0.2743, 0.1622, 0.3445, 0.1247, 0.4418, 0.5567, 0.4555, 0.543, 0.5, 0.543, 0.5, 0.5575, 0.4418, 0.5575, 0.5582, 0.2075, 0.5, 0.2017, 0.5, 0.09373, 0.5793, 0.1015, 0.6141, 0.2244, 0.5582, 0.2075, 0.5793, 0.1015, 0.6555, 0.1247, 0.6657, 0.252, 0.6141, 0.2244, 0.6555, 0.1247, 0.7257, 0.1622, 0.7109, 0.2891, 0.6657, 0.252, 0.7257, 0.1622, 0.7873, 0.2127, 0.2127, 0.5592, 0.2743, 0.5592, 0.2743, 0.5592, 0.2404, 0.5417, 0.2127, 0.5417, 0.2743, 0.5592, 0.3445, 0.5592, 0.3445, 0.5417, 0.3129, 0.5417, 0.2743, 0.5592, 0.7925, 0.4418, 0.7756, 0.3859, 0.8753, 0.3445, 0.8985, 0.4207, 0.7983, 0.5, 0.7925, 0.4418, 0.8985, 0.4207, 0.9063, 0.5, 0.7925, 0.5582, 0.7983, 0.5, 0.9063, 0.5, 0.8985, 0.5793, 0.7756, 0.6141, 0.7925, 0.5582, 0.8985, 0.5793, 0.8753, 0.6555, 0.748, 0.6657, 0.7756, 0.6141, 0.8753, 0.6555, 0.8378, 0.7257, 0.7109, 0.7109, 0.748, 0.6657, 0.8378, 0.7257, 0.7873, 0.7873, 0.6657, 0.748, 0.7109, 0.7109, 0.7873, 0.7873, 0.7257, 0.8378, 0.6141, 0.7756, 0.6657, 0.748, 0.7257, 0.8378, 0.6555, 0.8753, 0.5582, 0.7925, 0.6141, 0.7756, 0.6555, 0.8753, 0.5793, 0.8985, 0.5, 0.7983, 0.5582, 0.7925, 0.5793, 0.8985, 0.5, 0.9063, 0.4418, 0.7925, 0.3859, 0.7756, 0.3343, 0.748, 0.2891, 0.7109, 0.252, 0.6657, 0.2244, 0.6141, 0.2075, 0.5582, 0.2017, 0.5, 0.2075, 0.4418, 0.2244, 0.3859, 0.252, 0.3343, 0.2891, 0.2891, 0.3343, 0.252, 0.3859, 0.2244, 0.4418, 0.2075, 0.5, 0.2017, 0.5582, 0.2075, 0.6141, 0.2244, 0.6657, 0.252, 0.7109, 0.2891, 0.748, 0.3343, 0.7756, 0.3859, 0.7925, 0.4418, 0.775, 0.5, 0.7925, 0.5582, 0.7756, 0.6141, 0.748, 0.6657, 0.7109, 0.7109, 0.6657, 0.748, 0.6141, 0.7756, 0.5582, 0.7925, 0.5, 0.7858, 0.5582, 0.543, 0.5, 0.543, 0.5, 0.5575, 0.5582, 0.5575, 0.3343, 0.543, 0.3859, 0.543, 0.3859, 0.5575, 0.3343, 0.5575, 0.5, 0.543, 0.4418, 0.543, 0.4418, 0.5575, 0.5, 0.5575, 0.3859, 0.543, 0.4418, 0.543, 0.4418, 0.5575, 0.3859, 0.5575, 0.4418, 0.543, 0.3859, 0.543, 0.3859, 0.5575, 0.4418, 0.5575, 0.4418, 0.543, 0.5, 0.543, 0.4977, 0.5575, 0.4418, 0.5575, 0.3859, 0.543, 0.3343, 0.543, 0.3343, 0.5575, 0.3859, 0.5575, 0.5, 0.543, 0.5582, 0.543, 0.5582, 0.5575, 0.5023, 0.5575, 0.3343, 0.543, 0.2891, 0.543, 0.2891, 0.5575, 0.3343, 0.5575, 0.5582, 0.543, 0.6141, 0.543, 0.6141, 0.5575, 0.5582, 0.5575, 0.2891, 0.543, 0.3343, 0.543, 0.3343, 0.5575, 0.2891, 0.5575, 0.6141, 0.543, 0.6657, 0.543, 0.6657, 0.5575, 0.6141, 0.5575, 0.3343, 0.543, 0.3859, 0.543, 0.3859, 0.5575, 0.3343, 0.5575, 0.5, 0.543, 0.4418, 0.543, 0.4418, 0.5575, 0.4975, 0.5524, 0.6657, 0.543, 0.7109, 0.543, 0.7109, 0.5575, 0.6657, 0.5575, 0.4391, 0.194, 0.4287, 0.2114, 0.3859, 0.2244, 0.3445, 0.1247, 0.4207, 0.1015, 0.4418, 0.543, 0.3859, 0.543, 0.3859, 0.5575, 0.4418, 0.5575, 0.7109, 0.543, 0.6657, 0.543, 0.6657, 0.5575, 0.7109, 0.5575, 0.5, 0.2017, 0.4555, 0.2061, 0.4391, 0.194, 0.4207, 0.1015, 0.5, 0.09373, 0.3859, 0.543, 0.3343, 0.543, 0.3343, 0.5575, 0.3859, 0.5575, 0.6657, 0.543, 0.6141, 0.543, 0.6141, 0.5575, 0.6657, 0.5575, 0.5, 0.543, 0.5582, 0.543, 0.5582, 0.5575, 0.5, 0.5575, 0.3343, 0.543, 0.2891, 0.543, 0.2891, 0.5575, 0.3343, 0.5575, 0.6141, 0.543, 0.5582, 0.543, 0.5582, 0.5575, 0.6141, 0.5575, 0.5582, 0.543, 0.6141, 0.543, 0.6141, 0.5575, 0.5582, 0.5575, 0.7109, 0.543, 0.6657, 0.543, 0.6657, 0.5575, 0.7109, 0.5575, 0.5582, 0.543, 0.5, 0.543, 0.5025, 0.5524, 0.5582, 0.5575, 0.6141, 0.543, 0.6657, 0.543, 0.6657, 0.5575, 0.6141, 0.5575, 0.1976, 0.6253, 0.2381, 0.6398, 0.252, 0.6657, 0.1622, 0.7257, 0.1247, 0.6555, 0.6657, 0.543, 0.7109, 0.543, 0.7109, 0.5575, 0.6657, 0.5575, 0.2075, 0.5582, 0.216, 0.5863, 0.1976, 0.6253, 0.1247, 0.6555, 0.1015, 0.5793, 0.4287, 0.543, 0.4391, 0.194, 0.4555, 0.2061, 0.4418, 0.5567, 0.3859, 0.543, 0.4287, 0.543, 0.4418, 0.5567, 0.4418, 0.5575, 0.3859, 0.5575, 0.6398, 0.543, 0.1976, 0.6253, 0.216, 0.5863, 0.6141, 0.5574, 0.6657, 0.543, 0.6398, 0.543, 0.6141, 0.5574, 0.6141, 0.5575, 0.6657, 0.5575, 0.81, 0.2404, 0.2743, 0.5592, 0.3129, 0.5417, 0.8014, 0.2986, 0.748, 0.3343, 0.7109, 0.2891, 0.7873, 0.2127, 0.81, 0.2404, 0.8014, 0.2986])
me_circle.materials.append(mat_material_002)
me_circle.materials.append(mat_mat_lava_tex)
me_circle.update()
me_cube_004 = bpy.data.meshes.new('Cube.004')
me_cube_004.from_pydata([(-15.36, -1.0, -1.0), (-15.36, -1.0, 1.0), (-15.36, 2.03, -1.0), (-15.36, 2.03, 1.0), (0.2277, -0.2277, -1.0), (1.0, -1.0, 1.0), (0.2277, 1.257, -1.0), (1.0, 2.03, 1.0), (-13.17, 1.257, -1.0), (-13.17, 2.03, 1.0), (-13.17, -0.2277, -1.0), (-13.17, -1.0, 1.0), (-16.69, 2.03, -13.99), (-16.69, -1.0, -13.99), (-14.43, 1.257, -13.22), (-14.43, -0.2277, -13.22), (1.0, -1.0, -1.0), (1.0, 2.03, -1.0), (-13.17, -1.0, -1.0), (-13.17, 2.03, -1.0), (-14.51, 2.03, -13.99), (-14.51, -1.0, -13.99), (-13.7, 1.257, -0.4111), (-13.7, -0.2277, -0.4111), (0.2068, -0.2277, -0.2149), (0.2068, 1.257, -0.2149), (-15.21, 1.257, -13.12), (-15.21, -0.2277, -13.12)], [], [(0, 1, 3, 2), (19, 9, 7, 17), (17, 7, 5, 16), (18, 11, 1, 0), (10, 15, 27, 23), (9, 3, 1, 11), (7, 9, 11, 5), (18, 0, 13, 21), (16, 5, 11, 18), (2, 3, 9, 19), (12, 20, 21, 13), (4, 10, 23, 24), (2, 19, 20, 12), (0, 2, 12, 13), (4, 6, 17, 16), (10, 4, 16, 18), (6, 8, 19, 17), (14, 15, 21, 20), (15, 10, 18, 21), (8, 14, 20, 19), (22, 25, 24, 23), (22, 23, 27, 26), (8, 6, 25, 22), (6, 4, 24, 25), (14, 8, 22, 26), (15, 14, 26, 27)])
me_cube_004.polygons.foreach_set('material_index', [0, 0, 0, 0, 0, 0, 0, 0, 0, 0, 0, 0, 0, 0, 0, 0, 0, 0, 0, 0, 1, 1, 0, 0, 0, 0])
_uv = me_cube_004.uv_layers.new(name='UVMap')
_uv.uv.foreach_set('vector', [0.4435, 0.8104, 0.4435, 0.9235, 0.6147, 0.9235, 0.6147, 0.8104, 0.199, 0.8104, 0.199, 0.9235, 1.0, 0.9235, 1.0, 0.8104, 0.6147, 0.8104, 0.6147, 0.9235, 0.4435, 0.9235, 0.4435, 0.8104, 0.199, 0.8104, 0.199, 0.9235, 0.07562, 0.9235, 0.07562, 0.8104, 0.199, 0.8104, 0.1278, 0.1199, 0.08383, 0.1257, 0.169, 0.8437, 0.199, 0.6147, 0.07562, 0.6147, 0.07562, 0.4435, 0.199, 0.4435, 1.0, 0.6147, 0.199, 0.6147, 0.199, 0.4435, 1.0, 0.4435, 0.199, 0.8104, 0.07562, 0.8104, 0.0, 0.07652, 0.1234, 0.07652, 1.0, 0.8104, 1.0, 0.9235, 0.199, 0.9235, 0.199, 0.8104, 0.07562, 0.8104, 0.07562, 0.9235, 0.199, 0.9235, 0.199, 0.8104, 0.0, 0.6147, 0.1234, 0.6147, 0.1234, 0.4435, 0.0, 0.4435, 0.9563, 0.8104, 0.199, 0.8104, 0.169, 0.8437, 0.9552, 0.8548, 0.07562, 0.8104, 0.199, 0.8104, 0.1234, 0.07652, 0.0, 0.07652, 0.4435, 0.8104, 0.6147, 0.8104, 0.6147, 0.07652, 0.4435, 0.07652, 0.9563, 0.4871, 0.9563, 0.5711, 1.0, 0.6147, 1.0, 0.4435, 0.199, 0.4871, 0.9563, 0.4871, 1.0, 0.4435, 0.199, 0.4435, 0.9563, 0.5711, 0.199, 0.5711, 0.199, 0.6147, 1.0, 0.6147, 0.5711, 0.1199, 0.4871, 0.1199, 0.4435, 0.07652, 0.6147, 0.07652, 0.4871, 0.1199, 0.4871, 0.8104, 0.4435, 0.8104, 0.4435, 0.07652, 0.5711, 0.8104, 0.5711, 0.1199, 0.6147, 0.07652, 0.6147, 0.8104, 0.169, 0.5711, 0.9552, 0.5711, 0.9552, 0.4871, 0.169, 0.4871, 0.5711, 0.8437, 0.4871, 0.8437, 0.4871, 0.1257, 0.5711, 0.1257, 0.199, 0.8104, 0.9563, 0.8104, 0.9552, 0.8548, 0.169, 0.8437, 0.5711, 0.8104, 0.4871, 0.8104, 0.4871, 0.8548, 0.5711, 0.8548, 0.1278, 0.1199, 0.199, 0.8104, 0.169, 0.8437, 0.08383, 0.1257, 0.1278, 0.4871, 0.1278, 0.5711, 0.08383, 0.5711, 0.08383, 0.4871])
me_cube_004.materials.append(mat_material_002)
me_cube_004.materials.append(mat_mat_lava_tex)
me_cube_004.update()

# ---- objects
ob_cube = bpy.data.objects.new('Cube', me_cube_001)
ob_cube_002 = bpy.data.objects.new('Cube.002', me_cube_003)
ob_circle = bpy.data.objects.new('Circle', me_circle)
ob_cube_001 = bpy.data.objects.new('Cube.001', me_cube_004)

# ---- transforms, parenting, visibility, modifiers, constraints
ob_cube.location = (1.436, 0.0, 0.0)
ob_cube_002.location = (-7.638, 0.02831, 0.9455)
ob_circle.location = (0.0, 0.02831, 0.0)
ob_circle.scale = (0.7171, 0.7171, 0.7171)
ob_cube_001.location = (0.7148, 0.05423, 0.07547)
ob_cube_001.scale = (-0.08238, -0.08238, -0.08238)

# ---- collection membership
col_collection.objects.link(ob_cube)
col_collection.objects.link(ob_cube_002)
col_collection_2.objects.link(ob_circle)
col_collection_2.objects.link(ob_cube_001)

# ---- scene / render settings (as saved in the file)
scene.frame_start = 1; scene.frame_end = 250; scene.frame_set(3)
scene.render.engine = 'BLENDER_EEVEE_NEXT'
bpy.context.view_layer.update()

# ---- added for rendering (the .blend has no active camera and no usable light): camera, sun
cam_auto = bpy.data.cameras.new('AutoCamera')
cam_auto.lens = 50.0
cam_auto.sensor_width = 36.0
cam_auto.clip_end = 1000.0
ob_auto_camera = bpy.data.objects.new('AutoCamera', cam_auto)
scene.collection.objects.link(ob_auto_camera)
ob_auto_camera.location = (7.98166, -13.2989, 10.4765)
ob_auto_camera.rotation_euler = (1.09748, -7.21219e-08, 0.694738)
scene.camera = ob_auto_camera
light_auto_sun = bpy.data.lights.new('AutoSun', 'SUN')
light_auto_sun.energy = 3.0
light_auto_sun.angle = 0.0523599
ob_auto_sun = bpy.data.objects.new('AutoSun', light_auto_sun)
scene.collection.objects.link(ob_auto_sun)
ob_auto_sun.rotation_euler = (0.872665, 0.174533, 0.523599)
bpy.context.view_layer.update()
